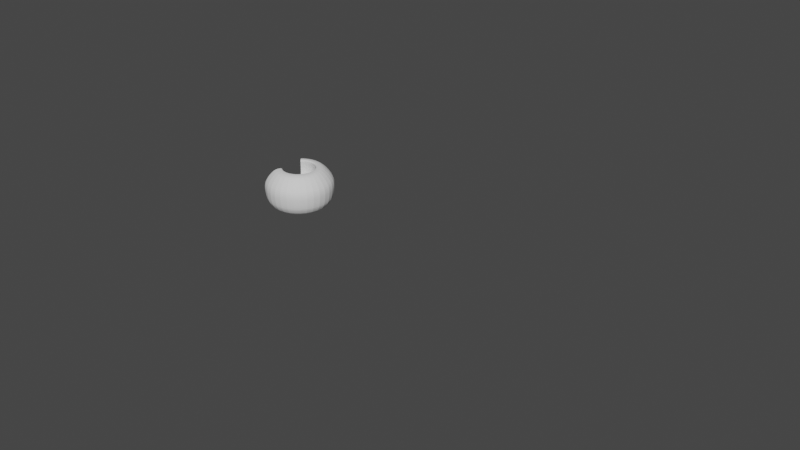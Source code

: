 # Source: zasieg_robota.blend  (saved by Blender 3.2.14; exported with 4.5.12 LTS)
import bpy
from mathutils import Matrix  # noqa: F401  (used for matrix-valued properties, if any)

bpy.ops.wm.read_factory_settings(use_empty=True)
scene = bpy.context.scene
scene.name = 'Scene'

# ---- collections
col_collection = bpy.data.collections.new('Collection'); scene.collection.children.link(col_collection)

# ---- world
world_world = bpy.data.worlds.new('World'); scene.world = world_world
world_world.use_nodes = True; world_world.node_tree.nodes.clear()
_N = world_world.node_tree.nodes; _L = world_world.node_tree.links
n0 = _N.new('ShaderNodeOutputWorld'); n0.name = 'World Output'; n0.location = (300, 300)
n1 = _N.new('ShaderNodeBackground'); n1.name = 'Background'; n1.location = (10, 300)
n1.inputs[0].default_value = (0.05088, 0.05088, 0.05088, 1.0)
_L.new(n1.outputs[0], n0.inputs[0])
n0.is_active_output = True
world_world.color = (0.05088, 0.05088, 0.05088)
world_world.use_sun_shadow = False
world_world.sun_shadow_jitter_overblur = 0.0

# ---- curves / text
cu_beziercurve_008 = bpy.data.curves.new('BezierCurve.008', 'CURVE')
cu_beziercurve_008.dimensions = '3D'
_sp = cu_beziercurve_008.splines.new('POLY'); _sp.points.add(59)
_sp.points.foreach_set('co', [0.2117, -0.05145, 0.0004043, 0.0, 0.1383, -0.03621, 0.0004044, 0.0, 0.08431, -0.02348, 0.0004044, 0.0, 0.05123, -0.01114, 0.0004044, 0.0, 0.04061, 0.002311, 0.0004044, 0.0, 0.05271, 0.01762, 0.0004044, 0.0, 0.08355, 0.03468, 0.0004044, 0.0, 0.1259, 0.05255, 0.0004044, 0.0, 0.1735, 0.0702, 0.0004044, 0.0, 0.2231, 0.08736, 0.0004044, 0.0, 0.2744, 0.1044, 0.0004044, 0.0, 0.3306, 0.1229, 0.0004044, 0.0, 0.4012, 0.1466, 0.0004044, 0.0, 0.5007, 0.1814, 0.0004042, 0.0, 0.6338, 0.2305, 0.0004026, 0.0, 0.7816, 0.2891, 0.0003928, 0.0, 0.9141, 0.3483, 0.0003437, 0.0, 1.008, 0.4035, 0.0001489, 0.0, 1.058, 0.4579, -0.000488, 0.0, 1.068, 0.5185, -0.002246, 0.0, 1.083, 0.5907, -0.00623, 0.0, 1.342, 0.5888, -0.01277, 0.0, 1.531, 0.5629, -0.01885, 0.0, 1.69, 0.5233, -0.01989, 0.0, 1.818, 0.4702, -0.01684, 0.0, 1.91, 0.4132, -0.01215, 0.0, 1.989, 0.357, -0.007341, 0.0, 2.053, 0.2957, -0.003939, 0.0, 2.097, 0.2281, -0.002291, 0.0, 2.126, 0.1703, -0.001727, 0.0, 2.147, 0.1166, -0.001588, 0.0, 2.163, 0.06612, -0.001583, 0.0, 2.175, 0.01872, -0.001693, 0.0, 2.184, -0.02739, -0.002154, 0.0, 2.188, -0.0738, -0.003527, 0.0, 2.186, -0.1214, -0.006477, 0.0, 2.175, -0.1707, -0.01102, 0.0, 2.152, -0.2266, -0.01632, 0.0, 2.107, -0.2903, -0.02133, 0.0, 2.027, -0.3614, -0.02364, 0.0, 1.92, -0.4349, -0.02064, 0.0, 1.797, -0.5051, -0.01352, 0.0, 1.662, -0.5665, -0.006649, 0.0, 1.504, -0.6285, -0.00293, 0.0, 1.346, -0.6729, -0.002637, 0.0, 1.187, -0.6978, -0.005002, 0.0, 1.013, -0.7096, -0.008963, 0.0, 0.8759, -0.7083, -0.01363, 0.0, 0.8174, -0.6897, -0.01909, 0.0, 0.8072, -0.6586, -0.02507, 0.0, 0.8196, -0.6031, -0.02909, 0.0, 0.8312, -0.5281, -0.02778, 0.0, 0.8267, -0.445, -0.02055, 0.0, 0.8011, -0.3651, -0.01129, 0.0, 0.7547, -0.2944, -0.004483, 0.0, 0.6875, -0.2324, -0.001143, 0.0, 0.6012, -0.178, 2.717e-05, 0.0, 0.5028, -0.1329, 0.0003326, 0.0, 0.4005, -0.09787, 0.0003936, 0.0, 0.3011, -0.07135, 0.0004031, 0.0])
_sp.order_v = 0
_sp.resolution_v = 0
_sp.use_cyclic_u = True
_sp.use_endpoint_u = True
_sp.use_smooth = False
cu_beziercurve_008.fill_mode = 'FULL'
cu_circle = bpy.data.curves.new('Circle', 'CURVE')
cu_circle.dimensions = '3D'
_sp = cu_circle.splines.new('POLY'); _sp.points.add(24)
_sp.points.foreach_set('co', [-0.0303, 0.03693, 0.0, 0.0, -0.02667, 0.03991, 0.0, 0.0, -0.01837, 0.04435, 0.0, 0.0, -0.009364, 0.04708, 0.0, 0.0, 0.0, 0.048, 0.0, 0.0, 0.009364, 0.04708, 0.0, 0.0, 0.01837, 0.04435, 0.0, 0.0, 0.02667, 0.03991, 0.0, 0.0, 0.03394, 0.03394, 0.0, 0.0, 0.03991, 0.02667, 0.0, 0.0, 0.04435, 0.01837, 0.0, 0.0, 0.04708, 0.009364, 0.0, 0.0, 0.048, 5.724e-10, 0.0, 0.0, 0.04708, -0.009364, 0.0, 0.0, 0.04435, -0.01837, 0.0, 0.0, 0.03991, -0.02667, 0.0, 0.0, 0.03394, -0.03394, 0.0, 0.0, 0.02667, -0.03991, 0.0, 0.0, 0.01837, -0.04435, 0.0, 0.0, 0.009364, -0.04708, 0.0, 0.0, 4.196e-09, -0.048, 0.0, 0.0, -0.009364, -0.04708, 0.0, 0.0, -0.01837, -0.04435, 0.0, 0.0, -0.02667, -0.03991, 0.0, 0.0, -0.0303, -0.03693, 0.0, 0.0])
_sp.order_v = 0
_sp.resolution_v = 0
_sp.use_endpoint_u = True
_sp.use_smooth = False
cu_circle.bevel_mode = 'OBJECT'
cu_circle.fill_mode = 'FULL'

# ---- objects
ob_empty = bpy.data.objects.new('Empty', None)
ob_beziercurve = bpy.data.objects.new('BezierCurve', cu_beziercurve_008)
ob_circle = bpy.data.objects.new('Circle', cu_circle)

# ---- transforms, parenting, visibility, modifiers, constraints
ob_empty.location = (0.9046, 0.2244, 0.0)
ob_empty.empty_display_type = 'IMAGE'
ob_empty.empty_display_size = 5.0
ob_empty.use_empty_image_alpha = True
ob_empty.color = (1.0, 1.0, 1.0, 0.3667)
ob_beziercurve.location = (2.984, 0.01652, 6.798e-05)
ob_beziercurve.scale = (-0.1032, -0.2442, -0.1032)
ob_circle.location = (0.0, 0.0, 0.0)
cu_circle.bevel_object = ob_beziercurve

# ---- collection membership
col_collection.objects.link(ob_empty)
col_collection.objects.link(ob_beziercurve)
col_collection.objects.link(ob_circle)

# ---- scene / render settings (as saved in the file)
scene.frame_start = 1; scene.frame_end = 250; scene.frame_set(1)
scene.render.engine = 'BLENDER_EEVEE_NEXT'
scene.cycles.sampling_pattern = 'TABULATED_SOBOL'
scene.cycles.use_light_tree = False
scene.view_settings.view_transform = 'Filmic'
bpy.context.view_layer.update()

# ---- added for rendering (the .blend has no active camera and no usable light): camera, sun
cam_auto = bpy.data.cameras.new('AutoCamera')
cam_auto.lens = 50.0
cam_auto.sensor_width = 36.0
cam_auto.clip_end = 1000.0
ob_auto_camera = bpy.data.objects.new('AutoCamera', cam_auto)
scene.collection.objects.link(ob_auto_camera)
ob_auto_camera.location = (5.68116, -5.58584, 3.72389)
ob_auto_camera.rotation_euler = (1.09748, -7.21219e-08, 0.694738)
scene.camera = ob_auto_camera
light_auto_sun = bpy.data.lights.new('AutoSun', 'SUN')
light_auto_sun.energy = 3.0
light_auto_sun.angle = 0.0523599
ob_auto_sun = bpy.data.objects.new('AutoSun', light_auto_sun)
scene.collection.objects.link(ob_auto_sun)
ob_auto_sun.rotation_euler = (0.872665, 0.174533, 0.523599)
bpy.context.view_layer.update()
